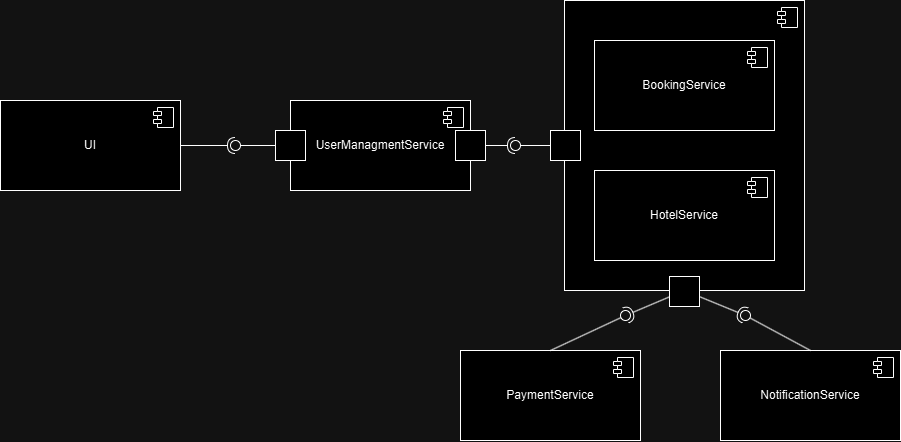

The diagram above was exported from draw.io. Its source (the exported page's mxGraphModel, read from the mxfile embedded in the PNG):
<mxGraphModel dx="2090" dy="668" grid="1" gridSize="10" guides="1" tooltips="1" connect="1" arrows="1" fold="1" page="1" pageScale="1" pageWidth="827" pageHeight="1169" math="0" shadow="0">
  <root>
    <mxCell id="0" />
    <mxCell id="1" parent="0" />
    <mxCell id="JPPkDztmBUsQWtbKcQwJ-17" value="&lt;div&gt;&lt;br&gt;&lt;/div&gt;&lt;div&gt;&lt;br&gt;&lt;/div&gt;" style="html=1;dropTarget=0;whiteSpace=wrap;" vertex="1" parent="1">
      <mxGeometry x="384" y="370" width="240" height="290" as="geometry" />
    </mxCell>
    <mxCell id="JPPkDztmBUsQWtbKcQwJ-18" value="" style="shape=module;jettyWidth=8;jettyHeight=4;" vertex="1" parent="JPPkDztmBUsQWtbKcQwJ-17">
      <mxGeometry x="1" width="20" height="20" relative="1" as="geometry">
        <mxPoint x="-27" y="7" as="offset" />
      </mxGeometry>
    </mxCell>
    <mxCell id="FAmCo3ZZ2BoSQFNzWeXY-1" value="UI" style="html=1;dropTarget=0;whiteSpace=wrap;" vertex="1" parent="1">
      <mxGeometry x="-180" y="470" width="180" height="90" as="geometry" />
    </mxCell>
    <mxCell id="FAmCo3ZZ2BoSQFNzWeXY-2" value="" style="shape=module;jettyWidth=8;jettyHeight=4;" vertex="1" parent="FAmCo3ZZ2BoSQFNzWeXY-1">
      <mxGeometry x="1" width="20" height="20" relative="1" as="geometry">
        <mxPoint x="-27" y="7" as="offset" />
      </mxGeometry>
    </mxCell>
    <mxCell id="JPPkDztmBUsQWtbKcQwJ-5" value="UserManagmentService" style="html=1;dropTarget=0;whiteSpace=wrap;" vertex="1" parent="1">
      <mxGeometry x="110" y="470" width="180" height="90" as="geometry" />
    </mxCell>
    <mxCell id="JPPkDztmBUsQWtbKcQwJ-6" value="" style="shape=module;jettyWidth=8;jettyHeight=4;" vertex="1" parent="JPPkDztmBUsQWtbKcQwJ-5">
      <mxGeometry x="1" width="20" height="20" relative="1" as="geometry">
        <mxPoint x="-27" y="7" as="offset" />
      </mxGeometry>
    </mxCell>
    <mxCell id="JPPkDztmBUsQWtbKcQwJ-7" value="NotificationService" style="html=1;dropTarget=0;whiteSpace=wrap;" vertex="1" parent="1">
      <mxGeometry x="540" y="720" width="180" height="90" as="geometry" />
    </mxCell>
    <mxCell id="JPPkDztmBUsQWtbKcQwJ-8" value="" style="shape=module;jettyWidth=8;jettyHeight=4;" vertex="1" parent="JPPkDztmBUsQWtbKcQwJ-7">
      <mxGeometry x="1" width="20" height="20" relative="1" as="geometry">
        <mxPoint x="-27" y="7" as="offset" />
      </mxGeometry>
    </mxCell>
    <mxCell id="JPPkDztmBUsQWtbKcQwJ-9" value="PaymentService" style="html=1;dropTarget=0;whiteSpace=wrap;" vertex="1" parent="1">
      <mxGeometry x="280" y="720" width="180" height="90" as="geometry" />
    </mxCell>
    <mxCell id="JPPkDztmBUsQWtbKcQwJ-10" value="" style="shape=module;jettyWidth=8;jettyHeight=4;" vertex="1" parent="JPPkDztmBUsQWtbKcQwJ-9">
      <mxGeometry x="1" width="20" height="20" relative="1" as="geometry">
        <mxPoint x="-27" y="7" as="offset" />
      </mxGeometry>
    </mxCell>
    <mxCell id="JPPkDztmBUsQWtbKcQwJ-11" value="BookingService" style="html=1;dropTarget=0;whiteSpace=wrap;" vertex="1" parent="1">
      <mxGeometry x="414" y="410" width="180" height="90" as="geometry" />
    </mxCell>
    <mxCell id="JPPkDztmBUsQWtbKcQwJ-12" value="" style="shape=module;jettyWidth=8;jettyHeight=4;" vertex="1" parent="JPPkDztmBUsQWtbKcQwJ-11">
      <mxGeometry x="1" width="20" height="20" relative="1" as="geometry">
        <mxPoint x="-27" y="7" as="offset" />
      </mxGeometry>
    </mxCell>
    <mxCell id="JPPkDztmBUsQWtbKcQwJ-13" value="HotelService" style="html=1;dropTarget=0;whiteSpace=wrap;" vertex="1" parent="1">
      <mxGeometry x="414" y="540" width="180" height="90" as="geometry" />
    </mxCell>
    <mxCell id="JPPkDztmBUsQWtbKcQwJ-14" value="" style="shape=module;jettyWidth=8;jettyHeight=4;" vertex="1" parent="JPPkDztmBUsQWtbKcQwJ-13">
      <mxGeometry x="1" width="20" height="20" relative="1" as="geometry">
        <mxPoint x="-27" y="7" as="offset" />
      </mxGeometry>
    </mxCell>
    <mxCell id="JPPkDztmBUsQWtbKcQwJ-20" value="" style="rounded=0;orthogonalLoop=1;jettySize=auto;html=1;endArrow=halfCircle;endFill=0;endSize=6;strokeWidth=1;sketch=0;exitX=0.5;exitY=1;exitDx=0;exitDy=0;" edge="1" target="JPPkDztmBUsQWtbKcQwJ-22" parent="1" source="JPPkDztmBUsQWtbKcQwJ-17">
      <mxGeometry relative="1" as="geometry">
        <mxPoint x="440" y="695" as="sourcePoint" />
      </mxGeometry>
    </mxCell>
    <mxCell id="JPPkDztmBUsQWtbKcQwJ-21" value="" style="rounded=0;orthogonalLoop=1;jettySize=auto;html=1;endArrow=oval;endFill=0;sketch=0;sourcePerimeterSpacing=0;targetPerimeterSpacing=0;endSize=10;exitX=0.5;exitY=0;exitDx=0;exitDy=0;" edge="1" target="JPPkDztmBUsQWtbKcQwJ-22" parent="1" source="JPPkDztmBUsQWtbKcQwJ-9">
      <mxGeometry relative="1" as="geometry">
        <mxPoint x="400" y="695" as="sourcePoint" />
      </mxGeometry>
    </mxCell>
    <mxCell id="JPPkDztmBUsQWtbKcQwJ-22" value="" style="ellipse;whiteSpace=wrap;html=1;align=center;aspect=fixed;fillColor=none;strokeColor=none;resizable=0;perimeter=centerPerimeter;rotatable=0;allowArrows=0;points=[];outlineConnect=1;" vertex="1" parent="1">
      <mxGeometry x="440" y="680" width="10" height="10" as="geometry" />
    </mxCell>
    <mxCell id="JPPkDztmBUsQWtbKcQwJ-23" value="" style="rounded=0;orthogonalLoop=1;jettySize=auto;html=1;endArrow=halfCircle;endFill=0;endSize=6;strokeWidth=1;sketch=0;exitX=0.5;exitY=1;exitDx=0;exitDy=0;" edge="1" target="JPPkDztmBUsQWtbKcQwJ-25" parent="1" source="JPPkDztmBUsQWtbKcQwJ-17">
      <mxGeometry relative="1" as="geometry">
        <mxPoint x="540" y="685" as="sourcePoint" />
      </mxGeometry>
    </mxCell>
    <mxCell id="JPPkDztmBUsQWtbKcQwJ-24" value="" style="rounded=0;orthogonalLoop=1;jettySize=auto;html=1;endArrow=oval;endFill=0;sketch=0;sourcePerimeterSpacing=0;targetPerimeterSpacing=0;endSize=10;exitX=0.5;exitY=0;exitDx=0;exitDy=0;" edge="1" target="JPPkDztmBUsQWtbKcQwJ-25" parent="1" source="JPPkDztmBUsQWtbKcQwJ-7">
      <mxGeometry relative="1" as="geometry">
        <mxPoint x="500" y="685" as="sourcePoint" />
      </mxGeometry>
    </mxCell>
    <mxCell id="JPPkDztmBUsQWtbKcQwJ-25" value="" style="ellipse;whiteSpace=wrap;html=1;align=center;aspect=fixed;fillColor=none;strokeColor=none;resizable=0;perimeter=centerPerimeter;rotatable=0;allowArrows=0;points=[];outlineConnect=1;" vertex="1" parent="1">
      <mxGeometry x="560" y="680" width="10" height="10" as="geometry" />
    </mxCell>
    <mxCell id="JPPkDztmBUsQWtbKcQwJ-26" value="" style="rounded=0;orthogonalLoop=1;jettySize=auto;html=1;endArrow=halfCircle;endFill=0;endSize=6;strokeWidth=1;sketch=0;exitX=1;exitY=0.5;exitDx=0;exitDy=0;" edge="1" target="JPPkDztmBUsQWtbKcQwJ-28" parent="1" source="JPPkDztmBUsQWtbKcQwJ-33">
      <mxGeometry relative="1" as="geometry">
        <mxPoint x="320" y="635" as="sourcePoint" />
      </mxGeometry>
    </mxCell>
    <mxCell id="JPPkDztmBUsQWtbKcQwJ-27" value="" style="rounded=0;orthogonalLoop=1;jettySize=auto;html=1;endArrow=oval;endFill=0;sketch=0;sourcePerimeterSpacing=0;targetPerimeterSpacing=0;endSize=10;exitX=0;exitY=0.5;exitDx=0;exitDy=0;" edge="1" target="JPPkDztmBUsQWtbKcQwJ-28" parent="1" source="JPPkDztmBUsQWtbKcQwJ-17">
      <mxGeometry relative="1" as="geometry">
        <mxPoint x="280" y="635" as="sourcePoint" />
      </mxGeometry>
    </mxCell>
    <mxCell id="JPPkDztmBUsQWtbKcQwJ-28" value="" style="ellipse;whiteSpace=wrap;html=1;align=center;aspect=fixed;fillColor=none;strokeColor=none;resizable=0;perimeter=centerPerimeter;rotatable=0;allowArrows=0;points=[];outlineConnect=1;" vertex="1" parent="1">
      <mxGeometry x="330" y="510" width="10" height="10" as="geometry" />
    </mxCell>
    <mxCell id="JPPkDztmBUsQWtbKcQwJ-29" value="" style="rounded=0;orthogonalLoop=1;jettySize=auto;html=1;endArrow=halfCircle;endFill=0;endSize=6;strokeWidth=1;sketch=0;exitX=1;exitY=0.5;exitDx=0;exitDy=0;" edge="1" target="JPPkDztmBUsQWtbKcQwJ-31" parent="1" source="FAmCo3ZZ2BoSQFNzWeXY-1">
      <mxGeometry relative="1" as="geometry">
        <mxPoint x="80" y="685" as="sourcePoint" />
      </mxGeometry>
    </mxCell>
    <mxCell id="JPPkDztmBUsQWtbKcQwJ-30" value="" style="rounded=0;orthogonalLoop=1;jettySize=auto;html=1;endArrow=oval;endFill=0;sketch=0;sourcePerimeterSpacing=0;targetPerimeterSpacing=0;endSize=10;exitX=0;exitY=0.5;exitDx=0;exitDy=0;" edge="1" target="JPPkDztmBUsQWtbKcQwJ-31" parent="1" source="JPPkDztmBUsQWtbKcQwJ-5">
      <mxGeometry relative="1" as="geometry">
        <mxPoint x="40" y="685" as="sourcePoint" />
      </mxGeometry>
    </mxCell>
    <mxCell id="JPPkDztmBUsQWtbKcQwJ-31" value="" style="ellipse;whiteSpace=wrap;html=1;align=center;aspect=fixed;fillColor=none;strokeColor=none;resizable=0;perimeter=centerPerimeter;rotatable=0;allowArrows=0;points=[];outlineConnect=1;" vertex="1" parent="1">
      <mxGeometry x="50" y="510" width="10" height="10" as="geometry" />
    </mxCell>
    <mxCell id="JPPkDztmBUsQWtbKcQwJ-32" value="" style="html=1;whiteSpace=wrap;" vertex="1" parent="1">
      <mxGeometry x="95" y="500" width="30" height="30" as="geometry" />
    </mxCell>
    <mxCell id="JPPkDztmBUsQWtbKcQwJ-34" value="" style="html=1;whiteSpace=wrap;" vertex="1" parent="1">
      <mxGeometry x="370" y="500" width="30" height="30" as="geometry" />
    </mxCell>
    <mxCell id="JPPkDztmBUsQWtbKcQwJ-35" value="" style="rounded=0;orthogonalLoop=1;jettySize=auto;html=1;endArrow=halfCircle;endFill=0;endSize=6;strokeWidth=1;sketch=0;exitX=1;exitY=0.5;exitDx=0;exitDy=0;" edge="1" parent="1" source="JPPkDztmBUsQWtbKcQwJ-5" target="JPPkDztmBUsQWtbKcQwJ-33">
      <mxGeometry relative="1" as="geometry">
        <mxPoint x="290" y="515" as="sourcePoint" />
        <mxPoint x="335" y="515" as="targetPoint" />
      </mxGeometry>
    </mxCell>
    <mxCell id="JPPkDztmBUsQWtbKcQwJ-33" value="" style="html=1;whiteSpace=wrap;" vertex="1" parent="1">
      <mxGeometry x="275" y="500" width="30" height="30" as="geometry" />
    </mxCell>
    <mxCell id="JPPkDztmBUsQWtbKcQwJ-36" value="" style="html=1;whiteSpace=wrap;" vertex="1" parent="1">
      <mxGeometry x="489" y="646" width="30" height="30" as="geometry" />
    </mxCell>
  </root>
</mxGraphModel>